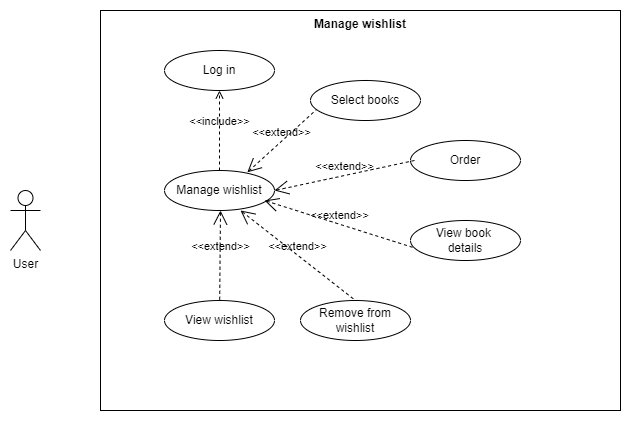

The diagram above was exported from draw.io. Its source (the exported page's mxGraphModel, read from the mxfile embedded in the PNG):
<mxGraphModel dx="1050" dy="557" grid="0" gridSize="10" guides="1" tooltips="1" connect="1" arrows="1" fold="1" page="1" pageScale="1" pageWidth="827" pageHeight="1169" math="0" shadow="0">
  <root>
    <mxCell id="0" />
    <mxCell id="1" parent="0" />
    <mxCell id="ymFuWKGlhQ5XdR9VgUip-1" value="Manage wishlist" style="shape=rect;html=1;verticalAlign=top;fontStyle=1;whiteSpace=wrap;align=center;" vertex="1" parent="1">
      <mxGeometry x="320" y="130" width="520" height="400" as="geometry" />
    </mxCell>
    <mxCell id="ymFuWKGlhQ5XdR9VgUip-2" value="User" style="shape=umlActor;html=1;verticalLabelPosition=bottom;verticalAlign=top;align=center;" vertex="1" parent="1">
      <mxGeometry x="230" y="310" width="30" height="60" as="geometry" />
    </mxCell>
    <mxCell id="ymFuWKGlhQ5XdR9VgUip-3" value="Manage wishlist" style="ellipse;whiteSpace=wrap;html=1;" vertex="1" parent="1">
      <mxGeometry x="384" y="290" width="110" height="40" as="geometry" />
    </mxCell>
    <mxCell id="ymFuWKGlhQ5XdR9VgUip-4" value="Order" style="ellipse;whiteSpace=wrap;html=1;" vertex="1" parent="1">
      <mxGeometry x="630" y="260" width="110" height="40" as="geometry" />
    </mxCell>
    <mxCell id="ymFuWKGlhQ5XdR9VgUip-5" value="Select books" style="ellipse;whiteSpace=wrap;html=1;" vertex="1" parent="1">
      <mxGeometry x="530" y="200" width="110" height="40" as="geometry" />
    </mxCell>
    <mxCell id="ymFuWKGlhQ5XdR9VgUip-6" value="View book&amp;nbsp;&lt;br&gt;details" style="ellipse;whiteSpace=wrap;html=1;" vertex="1" parent="1">
      <mxGeometry x="630" y="340" width="110" height="40" as="geometry" />
    </mxCell>
    <mxCell id="ymFuWKGlhQ5XdR9VgUip-7" value="Remove from&lt;br&gt;wishlist" style="ellipse;whiteSpace=wrap;html=1;" vertex="1" parent="1">
      <mxGeometry x="520" y="420" width="110" height="40" as="geometry" />
    </mxCell>
    <mxCell id="ymFuWKGlhQ5XdR9VgUip-8" value="Log in" style="ellipse;whiteSpace=wrap;html=1;" vertex="1" parent="1">
      <mxGeometry x="384" y="170" width="110" height="40" as="geometry" />
    </mxCell>
    <mxCell id="ymFuWKGlhQ5XdR9VgUip-9" value="&amp;lt;&amp;lt;include&amp;gt;&amp;gt;" style="edgeStyle=none;html=1;endArrow=open;verticalAlign=bottom;dashed=1;labelBackgroundColor=none;rounded=0;entryX=0.5;entryY=1;entryDx=0;entryDy=0;" edge="1" parent="1" source="ymFuWKGlhQ5XdR9VgUip-3" target="ymFuWKGlhQ5XdR9VgUip-8">
      <mxGeometry width="160" relative="1" as="geometry">
        <mxPoint x="500" y="310" as="sourcePoint" />
        <mxPoint x="660" y="310" as="targetPoint" />
      </mxGeometry>
    </mxCell>
    <mxCell id="ymFuWKGlhQ5XdR9VgUip-10" value="&amp;lt;&amp;lt;extend&amp;gt;&amp;gt;" style="edgeStyle=none;html=1;startArrow=open;endArrow=none;startSize=12;verticalAlign=bottom;dashed=1;labelBackgroundColor=none;rounded=0;entryX=0.051;entryY=0.735;entryDx=0;entryDy=0;exitX=0.753;exitY=0.045;exitDx=0;exitDy=0;exitPerimeter=0;entryPerimeter=0;" edge="1" parent="1" source="ymFuWKGlhQ5XdR9VgUip-3" target="ymFuWKGlhQ5XdR9VgUip-5">
      <mxGeometry width="160" relative="1" as="geometry">
        <mxPoint x="470" y="290" as="sourcePoint" />
        <mxPoint x="630" y="290" as="targetPoint" />
      </mxGeometry>
    </mxCell>
    <mxCell id="ymFuWKGlhQ5XdR9VgUip-11" value="View wishlist" style="ellipse;whiteSpace=wrap;html=1;" vertex="1" parent="1">
      <mxGeometry x="384" y="420" width="110" height="40" as="geometry" />
    </mxCell>
    <mxCell id="ymFuWKGlhQ5XdR9VgUip-12" value="&amp;lt;&amp;lt;extend&amp;gt;&amp;gt;" style="edgeStyle=none;html=1;startArrow=open;endArrow=none;startSize=12;verticalAlign=bottom;dashed=1;labelBackgroundColor=none;rounded=0;" edge="1" parent="1" target="ymFuWKGlhQ5XdR9VgUip-11">
      <mxGeometry width="160" relative="1" as="geometry">
        <mxPoint x="440" y="330" as="sourcePoint" />
        <mxPoint x="600" y="330" as="targetPoint" />
      </mxGeometry>
    </mxCell>
    <mxCell id="ymFuWKGlhQ5XdR9VgUip-13" value="&amp;lt;&amp;lt;extend&amp;gt;&amp;gt;" style="edgeStyle=none;html=1;startArrow=open;endArrow=none;startSize=12;verticalAlign=bottom;dashed=1;labelBackgroundColor=none;rounded=0;entryX=0.5;entryY=0;entryDx=0;entryDy=0;" edge="1" parent="1" target="ymFuWKGlhQ5XdR9VgUip-7">
      <mxGeometry width="160" relative="1" as="geometry">
        <mxPoint x="460" y="330" as="sourcePoint" />
        <mxPoint x="620" y="330" as="targetPoint" />
      </mxGeometry>
    </mxCell>
    <mxCell id="ymFuWKGlhQ5XdR9VgUip-14" value="&amp;lt;&amp;lt;extend&amp;gt;&amp;gt;" style="edgeStyle=none;html=1;startArrow=open;endArrow=none;startSize=12;verticalAlign=bottom;dashed=1;labelBackgroundColor=none;rounded=0;entryX=0;entryY=0.5;entryDx=0;entryDy=0;" edge="1" parent="1">
      <mxGeometry width="160" relative="1" as="geometry">
        <mxPoint x="494" y="310" as="sourcePoint" />
        <mxPoint x="634" y="280" as="targetPoint" />
      </mxGeometry>
    </mxCell>
    <mxCell id="ymFuWKGlhQ5XdR9VgUip-15" value="&amp;lt;&amp;lt;extend&amp;gt;&amp;gt;" style="edgeStyle=none;html=1;startArrow=open;endArrow=none;startSize=12;verticalAlign=bottom;dashed=1;labelBackgroundColor=none;rounded=0;entryX=0.047;entryY=0.695;entryDx=0;entryDy=0;entryPerimeter=0;" edge="1" parent="1" target="ymFuWKGlhQ5XdR9VgUip-6">
      <mxGeometry width="160" relative="1" as="geometry">
        <mxPoint x="484" y="320" as="sourcePoint" />
        <mxPoint x="614" y="360" as="targetPoint" />
      </mxGeometry>
    </mxCell>
  </root>
</mxGraphModel>